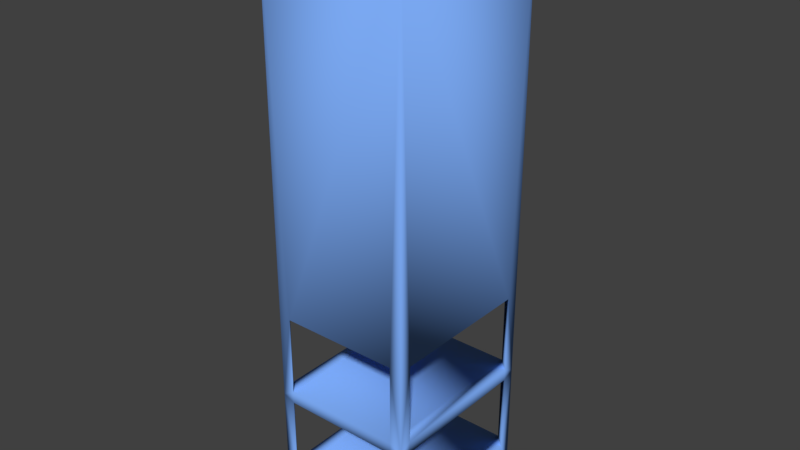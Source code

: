 # Source: ComRack1.blend  (saved by Blender 2.77.0; exported with 4.5.12 LTS)
import bpy
from mathutils import Matrix  # noqa: F401  (used for matrix-valued properties, if any)

bpy.ops.wm.read_factory_settings(use_empty=True)
scene = bpy.context.scene
scene.name = 'Scene'

# ---- collections
col_collection_1 = bpy.data.collections.new('Collection 1'); scene.collection.children.link(col_collection_1)

# ---- materials (node trees are filled in below, after node groups)
mat_comrack1 = bpy.data.materials.new('ComRack1')
mat_comrack1.alpha_threshold = 0.0
mat_comrack1.use_transparent_shadow = False
mat_comrack1.diffuse_color = (0.2, 0.4, 0.9, 1.0)
mat_comrack1.roughness = 0.5
mat_comrack1.specular_intensity = 0.0

# ---- material node trees

# ---- world
world_world = bpy.data.worlds.new('World'); scene.world = world_world
world_world.color = (0.05088, 0.05088, 0.05088)
world_world.use_sun_shadow = False
world_world.sun_shadow_jitter_overblur = 0.0
world_world.cycles.sampling_method = 'MANUAL'

# ---- meshes
me_comrack1 = bpy.data.meshes.new('ComRack1')
me_comrack1.from_pydata([(-1.938, -2.729, 0.969), (-2.334, -2.334, 0.969), (-2.334, -2.729, 0.0), (1.938, -2.729, 0.969), (2.334, -2.334, 0.969), (2.334, -2.729, 0.0), (-1.938, -2.729, 3.995), (-2.334, -2.334, 3.995), (-1.938, -2.729, 3.599), (-2.334, -2.334, 3.599), (-2.334, -2.729, 3.757), (1.938, -2.729, 3.995), (2.334, -2.334, 3.995), (1.938, -2.729, 3.599), (2.334, -2.334, 3.599), (2.334, -2.729, 3.757), (-1.938, -2.729, 6.585), (-2.334, -2.334, 6.585), (1.938, -2.729, 6.585), (2.334, -2.334, 6.585), (-2.334, -2.729, 18.59), (2.334, -2.729, 18.59), (-2.334, 2.413, 0.969), (-1.938, 2.808, 0.969), (-2.334, 2.808, 0.0), (1.938, 2.808, 0.969), (2.334, 2.413, 0.969), (2.334, 2.808, 0.0), (-2.334, 2.413, 3.995), (-1.938, 2.808, 3.995), (-2.334, 2.413, 3.599), (-1.938, 2.808, 3.599), (-2.334, 2.808, 3.757), (1.938, 2.808, 3.995), (2.334, 2.413, 3.995), (1.938, 2.808, 3.599), (2.334, 2.413, 3.599), (2.334, 2.808, 3.757), (-2.334, 2.413, 6.585), (-1.938, 2.808, 6.585), (1.938, 2.808, 6.585), (2.334, 2.413, 6.585), (-2.334, 2.808, 18.59), (2.334, 2.808, 18.59)], [], [(17, 38, 16), (38, 39, 16), (39, 18, 16), (39, 40, 18), (40, 41, 19), (40, 19, 18), (42, 20, 21), (43, 42, 21), (28, 7, 6), (29, 28, 6), (29, 6, 11), (33, 29, 11), (34, 33, 12), (12, 33, 11), (0, 22, 1), (0, 23, 22), (23, 0, 3), (25, 23, 3), (26, 25, 4), (4, 25, 3), (9, 30, 8), (30, 31, 8), (31, 13, 8), (31, 35, 13), (35, 36, 14), (35, 14, 13), (13, 4, 3), (13, 14, 4), (41, 33, 34), (41, 40, 33), (29, 39, 28), (39, 38, 28), (7, 17, 6), (17, 16, 6), (18, 12, 11), (18, 19, 12), (0, 9, 8), (0, 1, 9), (36, 35, 25), (36, 25, 26), (31, 30, 22), (23, 31, 22), (24, 27, 2), (27, 5, 2), (6, 10, 8), (0, 10, 2), (0, 8, 10), (21, 18, 15), (16, 20, 10), (6, 16, 10), (18, 11, 15), (15, 11, 13), (15, 3, 5), (15, 13, 3), (11, 8, 13), (11, 6, 8), (3, 2, 5), (3, 0, 2), (21, 20, 16), (21, 16, 18), (23, 25, 24), (25, 27, 24), (33, 37, 35), (25, 37, 27), (35, 37, 25), (33, 40, 37), (33, 35, 31), (29, 33, 31), (42, 39, 32), (42, 43, 39), (43, 40, 39), (40, 43, 37), (39, 29, 32), (32, 29, 31), (32, 23, 24), (32, 31, 23), (17, 7, 10), (10, 7, 9), (10, 1, 2), (10, 9, 1), (28, 32, 30), (22, 32, 24), (30, 32, 22), (20, 17, 10), (38, 42, 32), (28, 38, 32), (28, 30, 9), (7, 28, 9), (20, 42, 38), (20, 38, 17), (1, 22, 24), (1, 24, 2), (26, 4, 27), (27, 4, 5), (12, 15, 14), (4, 15, 5), (14, 15, 4), (12, 19, 15), (43, 41, 37), (43, 21, 41), (41, 21, 19), (19, 21, 15), (41, 34, 37), (37, 34, 36), (37, 26, 27), (37, 36, 26), (34, 12, 14), (36, 34, 14)])
me_comrack1.polygons.foreach_set('use_smooth', [True] * 108)
_uv = me_comrack1.uv_layers.new(name='Auto_1_0')
_uv.uv.foreach_set('vector', [0.05741, 0.07849, 0.05741, 0.184, 0.08522, 0.06902, 0.05741, 0.184, 0.08522, 0.1935, 0.08522, 0.06902, 0.08522, 0.1935, 0.3437, 0.06902, 0.08522, 0.06902, 0.08522, 0.1935, 0.3437, 0.1935, 0.3437, 0.06902, 0.3437, 0.1935, 0.3776, 0.184, 0.3776, 0.07849, 0.3437, 0.1935, 0.3776, 0.07849, 0.3437, 0.06902, 0.3775, 0.1939, 0.05813, 0.1939, 0.05813, 0.06901, 0.3775, 0.06901, 0.3775, 0.1939, 0.05813, 0.06901, 0.05741, 0.184, 0.05741, 0.07849, 0.08522, 0.06902, 0.08522, 0.1935, 0.05741, 0.184, 0.08522, 0.06902, 0.08522, 0.1935, 0.08522, 0.06902, 0.3437, 0.06902, 0.3437, 0.1935, 0.08522, 0.1935, 0.3437, 0.06902, 0.3776, 0.184, 0.3437, 0.1935, 0.3776, 0.07849, 0.3776, 0.07849, 0.3437, 0.1935, 0.3437, 0.06902, 0.08522, 0.06902, 0.05741, 0.184, 0.05741, 0.07849, 0.08522, 0.06902, 0.08522, 0.1935, 0.05741, 0.184, 0.08522, 0.1935, 0.08522, 0.06902, 0.3437, 0.06902, 0.3437, 0.1935, 0.08522, 0.1935, 0.3437, 0.06902, 0.3776, 0.184, 0.3437, 0.1935, 0.3776, 0.07849, 0.3776, 0.07849, 0.3437, 0.1935, 0.3437, 0.06902, 0.05741, 0.07849, 0.05741, 0.184, 0.08522, 0.06902, 0.05741, 0.184, 0.08522, 0.1935, 0.08522, 0.06902, 0.08522, 0.1935, 0.3437, 0.06902, 0.08522, 0.06902, 0.08522, 0.1935, 0.3437, 0.1935, 0.3437, 0.06902, 0.3437, 0.1935, 0.3776, 0.184, 0.3776, 0.07849, 0.3437, 0.1935, 0.3776, 0.07849, 0.3437, 0.06902, 0.5679, 0.347, 0.6042, 0.2282, 0.5679, 0.2282, 0.5679, 0.347, 0.6042, 0.347, 0.6042, 0.2282, 0.6042, 0.347, 0.5679, 0.2282, 0.6042, 0.2282, 0.6042, 0.347, 0.5679, 0.347, 0.5679, 0.2282, 0.5197, 0.2247, 0.5197, 0.345, 0.4863, 0.2247, 0.5197, 0.345, 0.4863, 0.345, 0.4863, 0.2247, 0.4863, 0.2247, 0.4863, 0.345, 0.5197, 0.2247, 0.4863, 0.345, 0.5197, 0.345, 0.5197, 0.2247, 0.5679, 0.347, 0.6042, 0.2282, 0.5679, 0.2282, 0.5679, 0.347, 0.6042, 0.347, 0.6042, 0.2282, 0.5197, 0.2247, 0.4863, 0.345, 0.5197, 0.345, 0.5197, 0.2247, 0.4863, 0.2247, 0.4863, 0.345, 0.6042, 0.347, 0.5679, 0.347, 0.5679, 0.2282, 0.6042, 0.347, 0.5679, 0.2282, 0.6042, 0.2282, 0.5197, 0.345, 0.4863, 0.345, 0.4863, 0.2247, 0.5197, 0.2247, 0.5197, 0.345, 0.4863, 0.2247, 0.3775, 0.1939, 0.3775, 0.06901, 0.05813, 0.1939, 0.3775, 0.06901, 0.05813, 0.06901, 0.05813, 0.1939, 0.6586, 0.2203, 0.6286, 0.2015, 0.6586, 0.1971, 0.6586, 0.05798, 0.6286, 0.2015, 0.6291, 0.0004652, 0.6586, 0.05798, 0.6586, 0.1971, 0.6286, 0.2015, 0.993, 0.99, 0.9681, 0.3577, 0.9927, 0.2015, 0.6586, 0.3577, 0.6291, 0.99, 0.6286, 0.2015, 0.6586, 0.2203, 0.6586, 0.3577, 0.6286, 0.2015, 0.9681, 0.3577, 0.9681, 0.2203, 0.9927, 0.2015, 0.9927, 0.2015, 0.9681, 0.2203, 0.9681, 0.1971, 0.9927, 0.2015, 0.9681, 0.05798, 0.9997, 0.0, 0.9927, 0.2015, 0.9681, 0.1971, 0.9681, 0.05798, 0.9681, 0.2203, 0.6586, 0.1971, 0.9681, 0.1971, 0.9681, 0.2203, 0.6586, 0.2203, 0.6586, 0.1971, 0.9681, 0.05798, 0.6291, 0.0004652, 0.9997, 0.0, 0.9681, 0.05798, 0.6586, 0.05798, 0.6291, 0.0004652, 0.993, 0.99, 0.6291, 0.99, 0.6586, 0.3577, 0.993, 0.99, 0.6586, 0.3577, 0.9681, 0.3577, 0.4388, 0.05998, 0.6115, 0.05998, 0.4216, 0.0004652, 0.6115, 0.05998, 0.6291, 0.0, 0.4216, 0.0004652, 0.6115, 0.2182, 0.6291, 0.2015, 0.6115, 0.1931, 0.6115, 0.05998, 0.6291, 0.2015, 0.6291, 0.0, 0.6115, 0.1931, 0.6291, 0.2015, 0.6115, 0.05998, 0.6115, 0.2182, 0.6115, 0.3592, 0.6291, 0.2015, 0.6115, 0.2182, 0.6115, 0.1931, 0.4388, 0.1931, 0.4388, 0.2183, 0.6115, 0.2182, 0.4388, 0.1931, 0.4216, 0.99, 0.4388, 0.3592, 0.4213, 0.2015, 0.4216, 0.99, 0.6293, 0.99, 0.4388, 0.3592, 0.6293, 0.99, 0.6115, 0.3592, 0.4388, 0.3592, 0.6115, 0.3592, 0.6293, 0.99, 0.6291, 0.2015, 0.4388, 0.3592, 0.4388, 0.2183, 0.4213, 0.2015, 0.4213, 0.2015, 0.4388, 0.2183, 0.4388, 0.1931, 0.4213, 0.2015, 0.4388, 0.05998, 0.4216, 0.0004652, 0.4213, 0.2015, 0.4388, 0.1931, 0.4388, 0.05998, 0.4014, 0.3586, 0.4014, 0.2193, 0.4213, 0.2015, 0.4213, 0.2015, 0.4014, 0.2193, 0.4014, 0.198, 0.4213, 0.2015, 0.4014, 0.06057, 0.4216, 0.0004652, 0.4213, 0.2015, 0.4014, 0.198, 0.4014, 0.06057, 0.04507, 0.2193, 0.015, 0.2025, 0.04507, 0.198, 0.04507, 0.06057, 0.015, 0.2025, 0.015, 0.0004652, 0.04507, 0.198, 0.015, 0.2025, 0.04507, 0.06057, 0.4216, 0.99, 0.4014, 0.3586, 0.4213, 0.2015, 0.04507, 0.3586, 0.015, 0.99, 0.015, 0.2025, 0.04507, 0.2193, 0.04507, 0.3586, 0.015, 0.2025, 0.04507, 0.2193, 0.04507, 0.198, 0.4014, 0.198, 0.4014, 0.2193, 0.04507, 0.2193, 0.4014, 0.198, 0.4216, 0.99, 0.015, 0.99, 0.04507, 0.3586, 0.4216, 0.99, 0.04507, 0.3586, 0.4014, 0.3586, 0.4014, 0.06057, 0.04507, 0.06057, 0.015, 0.0004652, 0.4014, 0.06057, 0.015, 0.0004652, 0.4216, 0.0004652, 0.04507, 0.06057, 0.4014, 0.06057, 0.015, 0.0004652, 0.015, 0.0004652, 0.4014, 0.06057, 0.4216, 0.0004652, 0.4014, 0.2193, 0.4213, 0.2015, 0.4014, 0.198, 0.4014, 0.06057, 0.4213, 0.2015, 0.4216, 0.0004652, 0.4014, 0.198, 0.4213, 0.2015, 0.4014, 0.06057, 0.4014, 0.2193, 0.4014, 0.3586, 0.4213, 0.2015, 0.015, 0.99, 0.04507, 0.3586, 0.015, 0.2025, 0.015, 0.99, 0.4216, 0.99, 0.04507, 0.3586, 0.04507, 0.3586, 0.4216, 0.99, 0.4014, 0.3586, 0.4014, 0.3586, 0.4216, 0.99, 0.4213, 0.2015, 0.04507, 0.3586, 0.04507, 0.2193, 0.015, 0.2025, 0.015, 0.2025, 0.04507, 0.2193, 0.04507, 0.198, 0.015, 0.2025, 0.04507, 0.06057, 0.015, 0.0004652, 0.015, 0.2025, 0.04507, 0.198, 0.04507, 0.06057, 0.04507, 0.2193, 0.4014, 0.2193, 0.4014, 0.198, 0.04507, 0.198, 0.04507, 0.2193, 0.4014, 0.198])
me_comrack1.materials.append(mat_comrack1)
me_comrack1.use_remesh_preserve_volume = False
me_comrack1.use_remesh_preserve_attributes = False
me_comrack1.use_mirror_vertex_groups = False
me_comrack1.update()

# ---- objects
ob_comrack1 = bpy.data.objects.new('ComRack1', me_comrack1)

# ---- transforms, parenting, visibility, modifiers, constraints
ob_comrack1.location = (0.0, 0.0, 0.0)
ob_comrack1.scale = (0.1978, 0.1978, 0.1978)
ob_comrack1.lineart.crease_threshold = 0.0

# ---- collection membership
col_collection_1.objects.link(ob_comrack1)

# ---- scene / render settings (as saved in the file)
scene.frame_start = 1; scene.frame_end = 250; scene.frame_set(1)
scene.render.engine = 'BLENDER_EEVEE_NEXT'
scene.render.resolution_percentage = 50
scene.render.dither_intensity = 0.0
scene.cycles.use_denoising = False
scene.cycles.samples = 128
scene.cycles.sampling_pattern = 'TABULATED_SOBOL'
scene.cycles.light_sampling_threshold = 0.0
scene.cycles.use_adaptive_sampling = False
scene.cycles.use_light_tree = False
scene.cycles.blur_glossy = 0.0
scene.cycles.sample_clamp_indirect = 0.0
scene.view_settings.view_transform = 'Standard'
bpy.context.view_layer.update()

# ---- added for rendering (the .blend has no active camera and no usable light): camera, sun
cam_auto = bpy.data.cameras.new('AutoCamera')
cam_auto.lens = 50.0
cam_auto.sensor_width = 36.0
cam_auto.clip_end = 1000.0
ob_auto_camera = bpy.data.objects.new('AutoCamera', cam_auto)
scene.collection.objects.link(ob_auto_camera)
ob_auto_camera.location = (3.65029, -4.37252, 4.75833)
ob_auto_camera.rotation_euler = (1.09748, -7.21219e-08, 0.694738)
scene.camera = ob_auto_camera
light_auto_sun = bpy.data.lights.new('AutoSun', 'SUN')
light_auto_sun.energy = 3.0
light_auto_sun.angle = 0.0523599
ob_auto_sun = bpy.data.objects.new('AutoSun', light_auto_sun)
scene.collection.objects.link(ob_auto_sun)
ob_auto_sun.rotation_euler = (0.872665, 0.174533, 0.523599)
bpy.context.view_layer.update()

